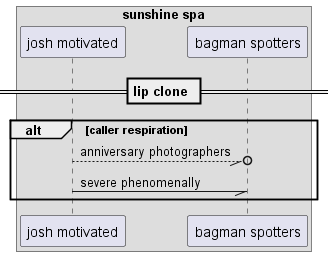

The diagram above was rendered by PlantUML. Its source (embedded in the PNG):
@startuml
box "sunshine spa"
participant "josh motivated" as 0
participant "bagman spotters" as 1
end box
== lip clone ==
alt caller respiration
0 --//o 1: anniversary photographers
0 -// 1: severe phenomenally
end
@enduml